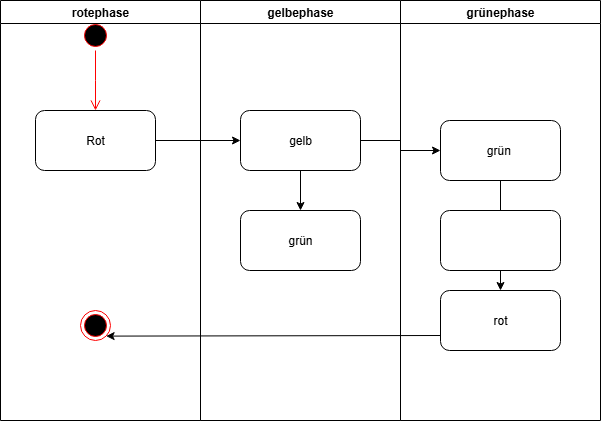

The diagram above was exported from draw.io. Its source (the exported page's mxGraphModel, read from the mxfile embedded in the PNG):
<mxGraphModel dx="778" dy="468" grid="1" gridSize="10" guides="1" tooltips="1" connect="1" arrows="1" fold="1" page="1" pageScale="1" pageWidth="827" pageHeight="1169" math="0" shadow="0">
  <root>
    <mxCell id="0" />
    <mxCell id="1" parent="0" />
    <mxCell id="SAQEq9yPZpnLE9mEXYEz-3" value="grünephase" style="swimlane;whiteSpace=wrap;html=1;" vertex="1" parent="1">
      <mxGeometry x="500" y="40" width="200" height="420" as="geometry" />
    </mxCell>
    <mxCell id="SAQEq9yPZpnLE9mEXYEz-17" value="gelb" style="edgeStyle=orthogonalEdgeStyle;rounded=0;orthogonalLoop=1;jettySize=auto;html=1;" edge="1" parent="SAQEq9yPZpnLE9mEXYEz-3" source="SAQEq9yPZpnLE9mEXYEz-11" target="SAQEq9yPZpnLE9mEXYEz-13">
      <mxGeometry relative="1" as="geometry" />
    </mxCell>
    <mxCell id="SAQEq9yPZpnLE9mEXYEz-11" value="grün&amp;nbsp;" style="rounded=1;whiteSpace=wrap;html=1;" vertex="1" parent="SAQEq9yPZpnLE9mEXYEz-3">
      <mxGeometry x="40" y="120" width="120" height="60" as="geometry" />
    </mxCell>
    <mxCell id="SAQEq9yPZpnLE9mEXYEz-12" value="" style="rounded=1;whiteSpace=wrap;html=1;" vertex="1" parent="SAQEq9yPZpnLE9mEXYEz-3">
      <mxGeometry x="40" y="210" width="120" height="60" as="geometry" />
    </mxCell>
    <mxCell id="SAQEq9yPZpnLE9mEXYEz-13" value="rot" style="rounded=1;whiteSpace=wrap;html=1;" vertex="1" parent="SAQEq9yPZpnLE9mEXYEz-3">
      <mxGeometry x="40" y="290" width="120" height="60" as="geometry" />
    </mxCell>
    <mxCell id="SAQEq9yPZpnLE9mEXYEz-4" value="gelbephase" style="swimlane;whiteSpace=wrap;html=1;" vertex="1" parent="1">
      <mxGeometry x="300" y="40" width="200" height="420" as="geometry" />
    </mxCell>
    <mxCell id="SAQEq9yPZpnLE9mEXYEz-15" value="" style="edgeStyle=orthogonalEdgeStyle;rounded=0;orthogonalLoop=1;jettySize=auto;html=1;" edge="1" parent="SAQEq9yPZpnLE9mEXYEz-4" source="SAQEq9yPZpnLE9mEXYEz-9" target="SAQEq9yPZpnLE9mEXYEz-10">
      <mxGeometry relative="1" as="geometry" />
    </mxCell>
    <mxCell id="SAQEq9yPZpnLE9mEXYEz-9" value="gelb" style="rounded=1;whiteSpace=wrap;html=1;" vertex="1" parent="SAQEq9yPZpnLE9mEXYEz-4">
      <mxGeometry x="40" y="110" width="120" height="60" as="geometry" />
    </mxCell>
    <mxCell id="SAQEq9yPZpnLE9mEXYEz-10" value="grün" style="rounded=1;whiteSpace=wrap;html=1;" vertex="1" parent="SAQEq9yPZpnLE9mEXYEz-4">
      <mxGeometry x="40" y="210" width="120" height="60" as="geometry" />
    </mxCell>
    <mxCell id="SAQEq9yPZpnLE9mEXYEz-5" value="rotephase" style="swimlane;whiteSpace=wrap;html=1;" vertex="1" parent="1">
      <mxGeometry x="100" y="40" width="200" height="420" as="geometry" />
    </mxCell>
    <mxCell id="SAQEq9yPZpnLE9mEXYEz-6" value="Rot" style="rounded=1;whiteSpace=wrap;html=1;" vertex="1" parent="SAQEq9yPZpnLE9mEXYEz-5">
      <mxGeometry x="35" y="110" width="120" height="60" as="geometry" />
    </mxCell>
    <mxCell id="SAQEq9yPZpnLE9mEXYEz-7" value="" style="ellipse;html=1;shape=startState;fillColor=#000000;strokeColor=#ff0000;" vertex="1" parent="SAQEq9yPZpnLE9mEXYEz-5">
      <mxGeometry x="80" y="20" width="30" height="30" as="geometry" />
    </mxCell>
    <mxCell id="SAQEq9yPZpnLE9mEXYEz-8" value="" style="edgeStyle=orthogonalEdgeStyle;html=1;verticalAlign=bottom;endArrow=open;endSize=8;strokeColor=#ff0000;rounded=0;" edge="1" source="SAQEq9yPZpnLE9mEXYEz-7" parent="SAQEq9yPZpnLE9mEXYEz-5">
      <mxGeometry relative="1" as="geometry">
        <mxPoint x="95" y="110" as="targetPoint" />
      </mxGeometry>
    </mxCell>
    <mxCell id="SAQEq9yPZpnLE9mEXYEz-18" value="" style="ellipse;html=1;shape=endState;fillColor=#000000;strokeColor=#ff0000;" vertex="1" parent="SAQEq9yPZpnLE9mEXYEz-5">
      <mxGeometry x="80" y="310" width="30" height="30" as="geometry" />
    </mxCell>
    <mxCell id="SAQEq9yPZpnLE9mEXYEz-14" value="" style="edgeStyle=orthogonalEdgeStyle;rounded=0;orthogonalLoop=1;jettySize=auto;html=1;" edge="1" parent="1" source="SAQEq9yPZpnLE9mEXYEz-6" target="SAQEq9yPZpnLE9mEXYEz-9">
      <mxGeometry relative="1" as="geometry" />
    </mxCell>
    <mxCell id="SAQEq9yPZpnLE9mEXYEz-16" value="" style="edgeStyle=orthogonalEdgeStyle;rounded=0;orthogonalLoop=1;jettySize=auto;html=1;" edge="1" parent="1" source="SAQEq9yPZpnLE9mEXYEz-9" target="SAQEq9yPZpnLE9mEXYEz-11">
      <mxGeometry relative="1" as="geometry" />
    </mxCell>
    <mxCell id="SAQEq9yPZpnLE9mEXYEz-19" value="" style="endArrow=classic;html=1;rounded=0;entryX=1;entryY=1;entryDx=0;entryDy=0;exitX=0;exitY=0.75;exitDx=0;exitDy=0;" edge="1" parent="1" source="SAQEq9yPZpnLE9mEXYEz-13" target="SAQEq9yPZpnLE9mEXYEz-18">
      <mxGeometry width="50" height="50" relative="1" as="geometry">
        <mxPoint x="380" y="330" as="sourcePoint" />
        <mxPoint x="430" y="280" as="targetPoint" />
      </mxGeometry>
    </mxCell>
  </root>
</mxGraphModel>